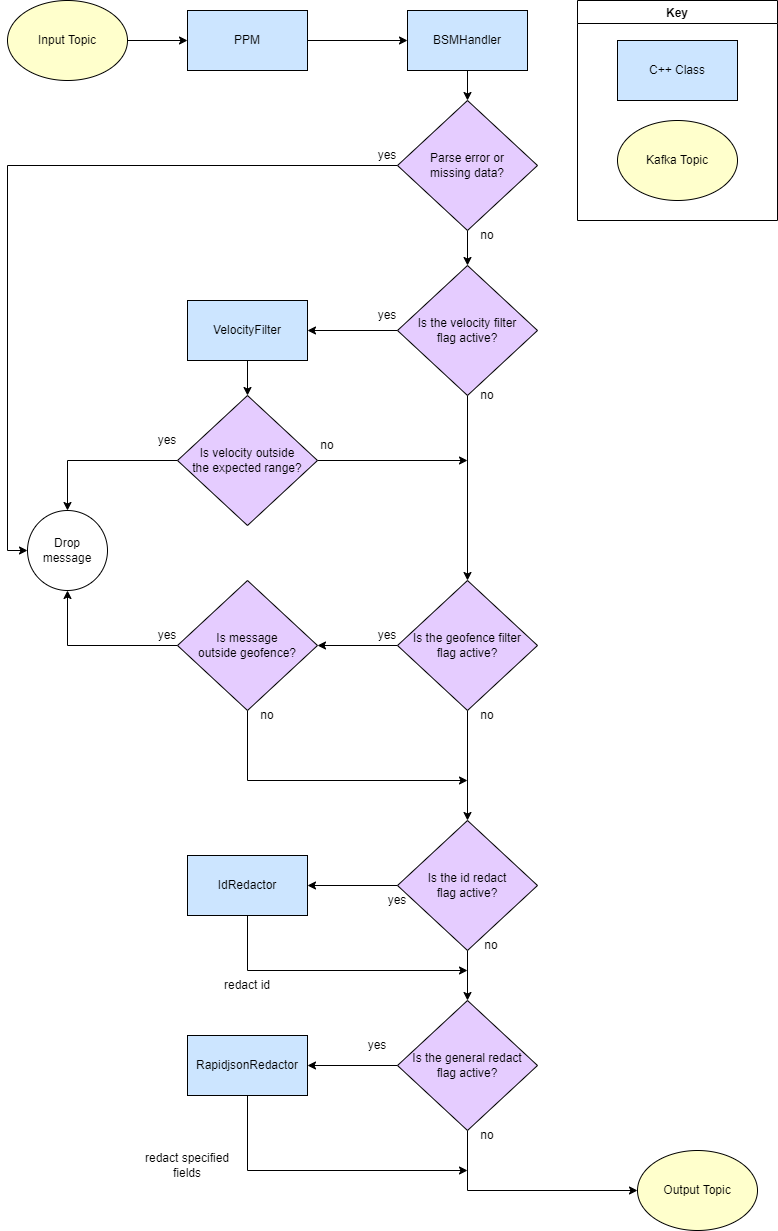

The diagram above was exported from draw.io. Its source (the exported page's mxGraphModel, read from the mxfile embedded in the PNG):
<mxGraphModel dx="2489" dy="865" grid="1" gridSize="10" guides="1" tooltips="1" connect="1" arrows="1" fold="1" page="1" pageScale="1" pageWidth="827" pageHeight="1169" math="0" shadow="0">
  <root>
    <mxCell id="WIyWlLk6GJQsqaUBKTNV-0" />
    <mxCell id="WIyWlLk6GJQsqaUBKTNV-1" parent="WIyWlLk6GJQsqaUBKTNV-0" />
    <mxCell id="cZ0VJ6_wMDUQwAkK1MiZ-23" style="edgeStyle=orthogonalEdgeStyle;rounded=0;orthogonalLoop=1;jettySize=auto;html=1;" parent="WIyWlLk6GJQsqaUBKTNV-1" source="cZ0VJ6_wMDUQwAkK1MiZ-0" target="cZ0VJ6_wMDUQwAkK1MiZ-2" edge="1">
      <mxGeometry relative="1" as="geometry" />
    </mxCell>
    <mxCell id="cZ0VJ6_wMDUQwAkK1MiZ-0" value="PPM" style="rounded=0;whiteSpace=wrap;html=1;fillColor=#CCE5FF;" parent="WIyWlLk6GJQsqaUBKTNV-1" vertex="1">
      <mxGeometry x="110" y="200" width="120" height="60" as="geometry" />
    </mxCell>
    <mxCell id="LGfZPCInkrJ0JHSi2Xu5-54" style="edgeStyle=orthogonalEdgeStyle;rounded=0;orthogonalLoop=1;jettySize=auto;html=1;" parent="WIyWlLk6GJQsqaUBKTNV-1" source="cZ0VJ6_wMDUQwAkK1MiZ-2" target="LGfZPCInkrJ0JHSi2Xu5-48" edge="1">
      <mxGeometry relative="1" as="geometry" />
    </mxCell>
    <mxCell id="cZ0VJ6_wMDUQwAkK1MiZ-2" value="BSMHandler" style="rounded=0;whiteSpace=wrap;html=1;fillColor=#CCE5FF;" parent="WIyWlLk6GJQsqaUBKTNV-1" vertex="1">
      <mxGeometry x="330" y="200" width="120" height="60" as="geometry" />
    </mxCell>
    <mxCell id="cZ0VJ6_wMDUQwAkK1MiZ-7" style="edgeStyle=orthogonalEdgeStyle;rounded=0;orthogonalLoop=1;jettySize=auto;html=1;" parent="WIyWlLk6GJQsqaUBKTNV-1" source="cZ0VJ6_wMDUQwAkK1MiZ-5" target="cZ0VJ6_wMDUQwAkK1MiZ-0" edge="1">
      <mxGeometry relative="1" as="geometry" />
    </mxCell>
    <mxCell id="cZ0VJ6_wMDUQwAkK1MiZ-5" value="Input Topic" style="ellipse;whiteSpace=wrap;html=1;fillColor=#FFFFCC;" parent="WIyWlLk6GJQsqaUBKTNV-1" vertex="1">
      <mxGeometry x="-70" y="190" width="120" height="80" as="geometry" />
    </mxCell>
    <mxCell id="cZ0VJ6_wMDUQwAkK1MiZ-6" value="Output Topic" style="ellipse;whiteSpace=wrap;html=1;fillColor=#FFFFCC;" parent="WIyWlLk6GJQsqaUBKTNV-1" vertex="1">
      <mxGeometry x="560" y="1340" width="120" height="80" as="geometry" />
    </mxCell>
    <mxCell id="cZ0VJ6_wMDUQwAkK1MiZ-29" style="edgeStyle=orthogonalEdgeStyle;rounded=0;orthogonalLoop=1;jettySize=auto;html=1;" parent="WIyWlLk6GJQsqaUBKTNV-1" source="cZ0VJ6_wMDUQwAkK1MiZ-24" target="cZ0VJ6_wMDUQwAkK1MiZ-27" edge="1">
      <mxGeometry relative="1" as="geometry" />
    </mxCell>
    <mxCell id="LGfZPCInkrJ0JHSi2Xu5-28" style="edgeStyle=orthogonalEdgeStyle;rounded=0;orthogonalLoop=1;jettySize=auto;html=1;" parent="WIyWlLk6GJQsqaUBKTNV-1" source="cZ0VJ6_wMDUQwAkK1MiZ-24" target="LGfZPCInkrJ0JHSi2Xu5-27" edge="1">
      <mxGeometry relative="1" as="geometry" />
    </mxCell>
    <mxCell id="cZ0VJ6_wMDUQwAkK1MiZ-24" value="Is the velocity filter&lt;br&gt;flag active?" style="rhombus;whiteSpace=wrap;html=1;fillColor=#E5CCFF;" parent="WIyWlLk6GJQsqaUBKTNV-1" vertex="1">
      <mxGeometry x="320" y="455" width="140" height="130" as="geometry" />
    </mxCell>
    <mxCell id="LGfZPCInkrJ0JHSi2Xu5-1" style="edgeStyle=orthogonalEdgeStyle;rounded=0;orthogonalLoop=1;jettySize=auto;html=1;" parent="WIyWlLk6GJQsqaUBKTNV-1" source="cZ0VJ6_wMDUQwAkK1MiZ-27" target="LGfZPCInkrJ0JHSi2Xu5-0" edge="1">
      <mxGeometry relative="1" as="geometry" />
    </mxCell>
    <mxCell id="cZ0VJ6_wMDUQwAkK1MiZ-27" value="VelocityFilter" style="rounded=0;whiteSpace=wrap;html=1;fillColor=#CCE5FF;" parent="WIyWlLk6GJQsqaUBKTNV-1" vertex="1">
      <mxGeometry x="110" y="490" width="120" height="60" as="geometry" />
    </mxCell>
    <mxCell id="cZ0VJ6_wMDUQwAkK1MiZ-33" style="edgeStyle=orthogonalEdgeStyle;rounded=0;orthogonalLoop=1;jettySize=auto;html=1;" parent="WIyWlLk6GJQsqaUBKTNV-1" source="cZ0VJ6_wMDUQwAkK1MiZ-34" target="cZ0VJ6_wMDUQwAkK1MiZ-35" edge="1">
      <mxGeometry relative="1" as="geometry" />
    </mxCell>
    <mxCell id="HYpoIQHA7lBWxamTLoFH-6" style="edgeStyle=orthogonalEdgeStyle;rounded=0;orthogonalLoop=1;jettySize=auto;html=1;" parent="WIyWlLk6GJQsqaUBKTNV-1" source="cZ0VJ6_wMDUQwAkK1MiZ-34" target="HYpoIQHA7lBWxamTLoFH-0" edge="1">
      <mxGeometry relative="1" as="geometry" />
    </mxCell>
    <mxCell id="cZ0VJ6_wMDUQwAkK1MiZ-34" value="Is the id redact&lt;br&gt;flag active?" style="rhombus;whiteSpace=wrap;html=1;fillColor=#E5CCFF;" parent="WIyWlLk6GJQsqaUBKTNV-1" vertex="1">
      <mxGeometry x="320" y="1010" width="140" height="130" as="geometry" />
    </mxCell>
    <mxCell id="HYpoIQHA7lBWxamTLoFH-7" style="edgeStyle=orthogonalEdgeStyle;rounded=0;orthogonalLoop=1;jettySize=auto;html=1;" parent="WIyWlLk6GJQsqaUBKTNV-1" source="cZ0VJ6_wMDUQwAkK1MiZ-35" edge="1">
      <mxGeometry relative="1" as="geometry">
        <mxPoint x="390" y="1160" as="targetPoint" />
        <Array as="points">
          <mxPoint x="170" y="1160" />
          <mxPoint x="390" y="1160" />
        </Array>
      </mxGeometry>
    </mxCell>
    <mxCell id="cZ0VJ6_wMDUQwAkK1MiZ-35" value="IdRedactor" style="rounded=0;whiteSpace=wrap;html=1;fillColor=#CCE5FF;" parent="WIyWlLk6GJQsqaUBKTNV-1" vertex="1">
      <mxGeometry x="110" y="1045" width="120" height="60" as="geometry" />
    </mxCell>
    <mxCell id="cZ0VJ6_wMDUQwAkK1MiZ-36" value="redact id" style="text;html=1;strokeColor=none;fillColor=none;align=center;verticalAlign=middle;whiteSpace=wrap;rounded=0;" parent="WIyWlLk6GJQsqaUBKTNV-1" vertex="1">
      <mxGeometry x="135" y="1160" width="70" height="30" as="geometry" />
    </mxCell>
    <mxCell id="cZ0VJ6_wMDUQwAkK1MiZ-40" value="yes" style="text;html=1;strokeColor=none;fillColor=none;align=center;verticalAlign=middle;whiteSpace=wrap;rounded=0;" parent="WIyWlLk6GJQsqaUBKTNV-1" vertex="1">
      <mxGeometry x="290" y="1075" width="60" height="30" as="geometry" />
    </mxCell>
    <mxCell id="cZ0VJ6_wMDUQwAkK1MiZ-41" value="no" style="text;html=1;strokeColor=none;fillColor=none;align=center;verticalAlign=middle;whiteSpace=wrap;rounded=0;" parent="WIyWlLk6GJQsqaUBKTNV-1" vertex="1">
      <mxGeometry x="384" y="1120" width="60" height="30" as="geometry" />
    </mxCell>
    <mxCell id="cZ0VJ6_wMDUQwAkK1MiZ-42" value="yes" style="text;html=1;strokeColor=none;fillColor=none;align=center;verticalAlign=middle;whiteSpace=wrap;rounded=0;" parent="WIyWlLk6GJQsqaUBKTNV-1" vertex="1">
      <mxGeometry x="280" y="490" width="60" height="30" as="geometry" />
    </mxCell>
    <mxCell id="cZ0VJ6_wMDUQwAkK1MiZ-43" value="no" style="text;html=1;strokeColor=none;fillColor=none;align=center;verticalAlign=middle;whiteSpace=wrap;rounded=0;" parent="WIyWlLk6GJQsqaUBKTNV-1" vertex="1">
      <mxGeometry x="380" y="570" width="60" height="30" as="geometry" />
    </mxCell>
    <mxCell id="cZ0VJ6_wMDUQwAkK1MiZ-47" value="Key" style="swimlane;fillColor=#FFFFFF;" parent="WIyWlLk6GJQsqaUBKTNV-1" vertex="1">
      <mxGeometry x="500" y="190" width="200" height="220" as="geometry" />
    </mxCell>
    <mxCell id="cZ0VJ6_wMDUQwAkK1MiZ-48" value="C++ Class" style="rounded=0;whiteSpace=wrap;html=1;fillColor=#CCE5FF;" parent="cZ0VJ6_wMDUQwAkK1MiZ-47" vertex="1">
      <mxGeometry x="40" y="40" width="120" height="60" as="geometry" />
    </mxCell>
    <mxCell id="cZ0VJ6_wMDUQwAkK1MiZ-49" value="Kafka Topic" style="ellipse;whiteSpace=wrap;html=1;fillColor=#FFFFCC;" parent="cZ0VJ6_wMDUQwAkK1MiZ-47" vertex="1">
      <mxGeometry x="40" y="120" width="120" height="80" as="geometry" />
    </mxCell>
    <mxCell id="LGfZPCInkrJ0JHSi2Xu5-2" style="edgeStyle=orthogonalEdgeStyle;rounded=0;orthogonalLoop=1;jettySize=auto;html=1;" parent="WIyWlLk6GJQsqaUBKTNV-1" source="LGfZPCInkrJ0JHSi2Xu5-0" edge="1">
      <mxGeometry relative="1" as="geometry">
        <mxPoint x="390" y="650" as="targetPoint" />
      </mxGeometry>
    </mxCell>
    <mxCell id="LGfZPCInkrJ0JHSi2Xu5-31" style="edgeStyle=orthogonalEdgeStyle;rounded=0;orthogonalLoop=1;jettySize=auto;html=1;entryX=0.5;entryY=0;entryDx=0;entryDy=0;" parent="WIyWlLk6GJQsqaUBKTNV-1" source="LGfZPCInkrJ0JHSi2Xu5-0" target="LGfZPCInkrJ0JHSi2Xu5-4" edge="1">
      <mxGeometry relative="1" as="geometry" />
    </mxCell>
    <mxCell id="LGfZPCInkrJ0JHSi2Xu5-0" value="Is velocity outside&lt;br&gt;the expected range?" style="rhombus;whiteSpace=wrap;html=1;fillColor=#E5CCFF;" parent="WIyWlLk6GJQsqaUBKTNV-1" vertex="1">
      <mxGeometry x="100" y="585" width="140" height="130" as="geometry" />
    </mxCell>
    <mxCell id="LGfZPCInkrJ0JHSi2Xu5-4" value="Drop message" style="ellipse;whiteSpace=wrap;html=1;aspect=fixed;" parent="WIyWlLk6GJQsqaUBKTNV-1" vertex="1">
      <mxGeometry x="-50" y="700" width="80" height="80" as="geometry" />
    </mxCell>
    <mxCell id="LGfZPCInkrJ0JHSi2Xu5-6" value="yes" style="text;html=1;strokeColor=none;fillColor=none;align=center;verticalAlign=middle;whiteSpace=wrap;rounded=0;" parent="WIyWlLk6GJQsqaUBKTNV-1" vertex="1">
      <mxGeometry x="60" y="615" width="60" height="30" as="geometry" />
    </mxCell>
    <mxCell id="LGfZPCInkrJ0JHSi2Xu5-7" value="no" style="text;html=1;strokeColor=none;fillColor=none;align=center;verticalAlign=middle;whiteSpace=wrap;rounded=0;" parent="WIyWlLk6GJQsqaUBKTNV-1" vertex="1">
      <mxGeometry x="220" y="620" width="60" height="30" as="geometry" />
    </mxCell>
    <mxCell id="LGfZPCInkrJ0JHSi2Xu5-38" style="edgeStyle=orthogonalEdgeStyle;rounded=0;orthogonalLoop=1;jettySize=auto;html=1;" parent="WIyWlLk6GJQsqaUBKTNV-1" source="LGfZPCInkrJ0JHSi2Xu5-9" edge="1">
      <mxGeometry relative="1" as="geometry">
        <mxPoint x="390" y="970" as="targetPoint" />
        <Array as="points">
          <mxPoint x="170" y="970" />
        </Array>
      </mxGeometry>
    </mxCell>
    <mxCell id="LGfZPCInkrJ0JHSi2Xu5-45" style="edgeStyle=orthogonalEdgeStyle;rounded=0;orthogonalLoop=1;jettySize=auto;html=1;exitX=0;exitY=0.5;exitDx=0;exitDy=0;entryX=0.5;entryY=1;entryDx=0;entryDy=0;" parent="WIyWlLk6GJQsqaUBKTNV-1" source="LGfZPCInkrJ0JHSi2Xu5-9" target="LGfZPCInkrJ0JHSi2Xu5-4" edge="1">
      <mxGeometry relative="1" as="geometry" />
    </mxCell>
    <mxCell id="LGfZPCInkrJ0JHSi2Xu5-9" value="Is message&lt;br&gt;outside geofence?" style="rhombus;whiteSpace=wrap;html=1;fillColor=#E5CCFF;" parent="WIyWlLk6GJQsqaUBKTNV-1" vertex="1">
      <mxGeometry x="100" y="770" width="140" height="130" as="geometry" />
    </mxCell>
    <mxCell id="LGfZPCInkrJ0JHSi2Xu5-36" style="edgeStyle=orthogonalEdgeStyle;rounded=0;orthogonalLoop=1;jettySize=auto;html=1;" parent="WIyWlLk6GJQsqaUBKTNV-1" source="LGfZPCInkrJ0JHSi2Xu5-27" target="LGfZPCInkrJ0JHSi2Xu5-9" edge="1">
      <mxGeometry relative="1" as="geometry" />
    </mxCell>
    <mxCell id="LGfZPCInkrJ0JHSi2Xu5-37" style="edgeStyle=orthogonalEdgeStyle;rounded=0;orthogonalLoop=1;jettySize=auto;html=1;" parent="WIyWlLk6GJQsqaUBKTNV-1" source="LGfZPCInkrJ0JHSi2Xu5-27" target="cZ0VJ6_wMDUQwAkK1MiZ-34" edge="1">
      <mxGeometry relative="1" as="geometry" />
    </mxCell>
    <mxCell id="LGfZPCInkrJ0JHSi2Xu5-27" value="Is the geofence filter&lt;br&gt;flag active?" style="rhombus;whiteSpace=wrap;html=1;fillColor=#E5CCFF;" parent="WIyWlLk6GJQsqaUBKTNV-1" vertex="1">
      <mxGeometry x="320" y="770" width="140" height="130" as="geometry" />
    </mxCell>
    <mxCell id="LGfZPCInkrJ0JHSi2Xu5-30" style="edgeStyle=orthogonalEdgeStyle;rounded=0;orthogonalLoop=1;jettySize=auto;html=1;exitX=0.5;exitY=1;exitDx=0;exitDy=0;" parent="WIyWlLk6GJQsqaUBKTNV-1" source="LGfZPCInkrJ0JHSi2Xu5-6" target="LGfZPCInkrJ0JHSi2Xu5-6" edge="1">
      <mxGeometry relative="1" as="geometry" />
    </mxCell>
    <mxCell id="LGfZPCInkrJ0JHSi2Xu5-43" value="yes" style="text;html=1;strokeColor=none;fillColor=none;align=center;verticalAlign=middle;whiteSpace=wrap;rounded=0;" parent="WIyWlLk6GJQsqaUBKTNV-1" vertex="1">
      <mxGeometry x="280" y="810" width="60" height="30" as="geometry" />
    </mxCell>
    <mxCell id="LGfZPCInkrJ0JHSi2Xu5-44" value="no" style="text;html=1;strokeColor=none;fillColor=none;align=center;verticalAlign=middle;whiteSpace=wrap;rounded=0;" parent="WIyWlLk6GJQsqaUBKTNV-1" vertex="1">
      <mxGeometry x="380" y="890" width="60" height="30" as="geometry" />
    </mxCell>
    <mxCell id="LGfZPCInkrJ0JHSi2Xu5-46" value="yes" style="text;html=1;strokeColor=none;fillColor=none;align=center;verticalAlign=middle;whiteSpace=wrap;rounded=0;" parent="WIyWlLk6GJQsqaUBKTNV-1" vertex="1">
      <mxGeometry x="60" y="810" width="60" height="30" as="geometry" />
    </mxCell>
    <mxCell id="LGfZPCInkrJ0JHSi2Xu5-47" value="no" style="text;html=1;strokeColor=none;fillColor=none;align=center;verticalAlign=middle;whiteSpace=wrap;rounded=0;" parent="WIyWlLk6GJQsqaUBKTNV-1" vertex="1">
      <mxGeometry x="160" y="890" width="60" height="30" as="geometry" />
    </mxCell>
    <mxCell id="LGfZPCInkrJ0JHSi2Xu5-55" style="edgeStyle=orthogonalEdgeStyle;rounded=0;orthogonalLoop=1;jettySize=auto;html=1;" parent="WIyWlLk6GJQsqaUBKTNV-1" source="LGfZPCInkrJ0JHSi2Xu5-48" target="cZ0VJ6_wMDUQwAkK1MiZ-24" edge="1">
      <mxGeometry relative="1" as="geometry" />
    </mxCell>
    <mxCell id="LGfZPCInkrJ0JHSi2Xu5-56" style="edgeStyle=orthogonalEdgeStyle;rounded=0;orthogonalLoop=1;jettySize=auto;html=1;entryX=0;entryY=0.5;entryDx=0;entryDy=0;" parent="WIyWlLk6GJQsqaUBKTNV-1" source="LGfZPCInkrJ0JHSi2Xu5-48" target="LGfZPCInkrJ0JHSi2Xu5-4" edge="1">
      <mxGeometry relative="1" as="geometry" />
    </mxCell>
    <mxCell id="LGfZPCInkrJ0JHSi2Xu5-48" value="Parse error or&lt;br&gt;missing data?" style="rhombus;whiteSpace=wrap;html=1;fillColor=#E5CCFF;" parent="WIyWlLk6GJQsqaUBKTNV-1" vertex="1">
      <mxGeometry x="320" y="290" width="140" height="130" as="geometry" />
    </mxCell>
    <mxCell id="LGfZPCInkrJ0JHSi2Xu5-57" value="yes" style="text;html=1;strokeColor=none;fillColor=none;align=center;verticalAlign=middle;whiteSpace=wrap;rounded=0;" parent="WIyWlLk6GJQsqaUBKTNV-1" vertex="1">
      <mxGeometry x="280" y="330" width="60" height="30" as="geometry" />
    </mxCell>
    <mxCell id="LGfZPCInkrJ0JHSi2Xu5-58" value="no" style="text;html=1;strokeColor=none;fillColor=none;align=center;verticalAlign=middle;whiteSpace=wrap;rounded=0;" parent="WIyWlLk6GJQsqaUBKTNV-1" vertex="1">
      <mxGeometry x="380" y="410" width="60" height="30" as="geometry" />
    </mxCell>
    <mxCell id="HYpoIQHA7lBWxamTLoFH-13" style="edgeStyle=orthogonalEdgeStyle;rounded=0;orthogonalLoop=1;jettySize=auto;html=1;entryX=0;entryY=0.5;entryDx=0;entryDy=0;exitX=0.5;exitY=1;exitDx=0;exitDy=0;" parent="WIyWlLk6GJQsqaUBKTNV-1" source="HYpoIQHA7lBWxamTLoFH-0" target="cZ0VJ6_wMDUQwAkK1MiZ-6" edge="1">
      <mxGeometry relative="1" as="geometry" />
    </mxCell>
    <mxCell id="DiRDCQHNnOElTUya6hQq-4" style="edgeStyle=orthogonalEdgeStyle;rounded=0;orthogonalLoop=1;jettySize=auto;html=1;" parent="WIyWlLk6GJQsqaUBKTNV-1" source="HYpoIQHA7lBWxamTLoFH-0" target="DiRDCQHNnOElTUya6hQq-0" edge="1">
      <mxGeometry relative="1" as="geometry" />
    </mxCell>
    <mxCell id="HYpoIQHA7lBWxamTLoFH-0" value="Is the general redact&lt;br&gt;flag active?" style="rhombus;whiteSpace=wrap;html=1;fillColor=#E5CCFF;" parent="WIyWlLk6GJQsqaUBKTNV-1" vertex="1">
      <mxGeometry x="320" y="1190" width="140" height="130" as="geometry" />
    </mxCell>
    <mxCell id="HYpoIQHA7lBWxamTLoFH-8" value="redact specified fields" style="text;html=1;strokeColor=none;fillColor=none;align=center;verticalAlign=middle;whiteSpace=wrap;rounded=0;" parent="WIyWlLk6GJQsqaUBKTNV-1" vertex="1">
      <mxGeometry x="60" y="1340" width="100" height="30" as="geometry" />
    </mxCell>
    <mxCell id="HYpoIQHA7lBWxamTLoFH-10" value="no" style="text;html=1;strokeColor=none;fillColor=none;align=center;verticalAlign=middle;whiteSpace=wrap;rounded=0;" parent="WIyWlLk6GJQsqaUBKTNV-1" vertex="1">
      <mxGeometry x="380" y="1310" width="60" height="30" as="geometry" />
    </mxCell>
    <mxCell id="HYpoIQHA7lBWxamTLoFH-12" value="yes" style="text;html=1;strokeColor=none;fillColor=none;align=center;verticalAlign=middle;whiteSpace=wrap;rounded=0;" parent="WIyWlLk6GJQsqaUBKTNV-1" vertex="1">
      <mxGeometry x="270" y="1220" width="60" height="30" as="geometry" />
    </mxCell>
    <mxCell id="DiRDCQHNnOElTUya6hQq-6" style="edgeStyle=orthogonalEdgeStyle;rounded=0;orthogonalLoop=1;jettySize=auto;html=1;" parent="WIyWlLk6GJQsqaUBKTNV-1" source="DiRDCQHNnOElTUya6hQq-0" edge="1">
      <mxGeometry relative="1" as="geometry">
        <mxPoint x="390" y="1360" as="targetPoint" />
        <Array as="points">
          <mxPoint x="170" y="1360" />
        </Array>
      </mxGeometry>
    </mxCell>
    <mxCell id="DiRDCQHNnOElTUya6hQq-0" value="RapidjsonRedactor" style="rounded=0;whiteSpace=wrap;html=1;fillColor=#CCE5FF;" parent="WIyWlLk6GJQsqaUBKTNV-1" vertex="1">
      <mxGeometry x="110" y="1225" width="120" height="60" as="geometry" />
    </mxCell>
  </root>
</mxGraphModel>